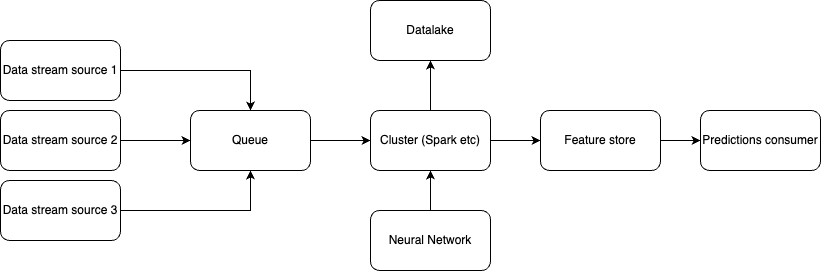

The diagram above was exported from draw.io. Its source (the exported page's mxGraphModel, read from the mxfile embedded in the PNG):
<mxGraphModel dx="1234" dy="1125" grid="1" gridSize="10" guides="1" tooltips="1" connect="1" arrows="1" fold="1" page="1" pageScale="1" pageWidth="850" pageHeight="1100" math="0" shadow="0">
  <root>
    <mxCell id="0" />
    <mxCell id="1" parent="0" />
    <mxCell id="F6w0nle8qb3alELOmu7N-13" style="edgeStyle=orthogonalEdgeStyle;rounded=0;orthogonalLoop=1;jettySize=auto;html=1;" edge="1" parent="1" source="F6w0nle8qb3alELOmu7N-2" target="F6w0nle8qb3alELOmu7N-12">
      <mxGeometry relative="1" as="geometry" />
    </mxCell>
    <mxCell id="F6w0nle8qb3alELOmu7N-2" value="Data stream source 1" style="rounded=1;whiteSpace=wrap;html=1;" vertex="1" parent="1">
      <mxGeometry x="10" y="290" width="120" height="60" as="geometry" />
    </mxCell>
    <mxCell id="F6w0nle8qb3alELOmu7N-19" style="edgeStyle=orthogonalEdgeStyle;rounded=0;orthogonalLoop=1;jettySize=auto;html=1;" edge="1" parent="1" source="F6w0nle8qb3alELOmu7N-12" target="F6w0nle8qb3alELOmu7N-18">
      <mxGeometry relative="1" as="geometry" />
    </mxCell>
    <mxCell id="F6w0nle8qb3alELOmu7N-12" value="Queue" style="rounded=1;whiteSpace=wrap;html=1;" vertex="1" parent="1">
      <mxGeometry x="200" y="360" width="120" height="60" as="geometry" />
    </mxCell>
    <mxCell id="F6w0nle8qb3alELOmu7N-15" style="edgeStyle=orthogonalEdgeStyle;rounded=0;orthogonalLoop=1;jettySize=auto;html=1;" edge="1" parent="1" source="F6w0nle8qb3alELOmu7N-14" target="F6w0nle8qb3alELOmu7N-12">
      <mxGeometry relative="1" as="geometry" />
    </mxCell>
    <mxCell id="F6w0nle8qb3alELOmu7N-14" value="Data stream source 2" style="rounded=1;whiteSpace=wrap;html=1;" vertex="1" parent="1">
      <mxGeometry x="10" y="360" width="120" height="60" as="geometry" />
    </mxCell>
    <mxCell id="F6w0nle8qb3alELOmu7N-17" style="edgeStyle=orthogonalEdgeStyle;rounded=0;orthogonalLoop=1;jettySize=auto;html=1;" edge="1" parent="1" source="F6w0nle8qb3alELOmu7N-16" target="F6w0nle8qb3alELOmu7N-12">
      <mxGeometry relative="1" as="geometry" />
    </mxCell>
    <mxCell id="F6w0nle8qb3alELOmu7N-16" value="Data stream source 3" style="rounded=1;whiteSpace=wrap;html=1;" vertex="1" parent="1">
      <mxGeometry x="10" y="430" width="120" height="60" as="geometry" />
    </mxCell>
    <mxCell id="F6w0nle8qb3alELOmu7N-23" style="edgeStyle=orthogonalEdgeStyle;rounded=0;orthogonalLoop=1;jettySize=auto;html=1;" edge="1" parent="1" source="F6w0nle8qb3alELOmu7N-18" target="F6w0nle8qb3alELOmu7N-22">
      <mxGeometry relative="1" as="geometry" />
    </mxCell>
    <mxCell id="F6w0nle8qb3alELOmu7N-25" style="edgeStyle=orthogonalEdgeStyle;rounded=0;orthogonalLoop=1;jettySize=auto;html=1;" edge="1" parent="1" source="F6w0nle8qb3alELOmu7N-18" target="F6w0nle8qb3alELOmu7N-24">
      <mxGeometry relative="1" as="geometry" />
    </mxCell>
    <mxCell id="F6w0nle8qb3alELOmu7N-18" value="Cluster (Spark etc)" style="rounded=1;whiteSpace=wrap;html=1;" vertex="1" parent="1">
      <mxGeometry x="380" y="360" width="120" height="60" as="geometry" />
    </mxCell>
    <mxCell id="F6w0nle8qb3alELOmu7N-21" style="edgeStyle=orthogonalEdgeStyle;rounded=0;orthogonalLoop=1;jettySize=auto;html=1;entryX=0.5;entryY=1;entryDx=0;entryDy=0;" edge="1" parent="1" source="F6w0nle8qb3alELOmu7N-20" target="F6w0nle8qb3alELOmu7N-18">
      <mxGeometry relative="1" as="geometry" />
    </mxCell>
    <mxCell id="F6w0nle8qb3alELOmu7N-20" value="Neural Network" style="rounded=1;whiteSpace=wrap;html=1;" vertex="1" parent="1">
      <mxGeometry x="380" y="460" width="120" height="60" as="geometry" />
    </mxCell>
    <mxCell id="F6w0nle8qb3alELOmu7N-27" style="edgeStyle=orthogonalEdgeStyle;rounded=0;orthogonalLoop=1;jettySize=auto;html=1;" edge="1" parent="1" source="F6w0nle8qb3alELOmu7N-22" target="F6w0nle8qb3alELOmu7N-26">
      <mxGeometry relative="1" as="geometry" />
    </mxCell>
    <mxCell id="F6w0nle8qb3alELOmu7N-22" value="Feature store" style="rounded=1;whiteSpace=wrap;html=1;" vertex="1" parent="1">
      <mxGeometry x="550" y="360" width="120" height="60" as="geometry" />
    </mxCell>
    <mxCell id="F6w0nle8qb3alELOmu7N-24" value="Datalake" style="rounded=1;whiteSpace=wrap;html=1;" vertex="1" parent="1">
      <mxGeometry x="380" y="250" width="120" height="60" as="geometry" />
    </mxCell>
    <mxCell id="F6w0nle8qb3alELOmu7N-26" value="Predictions consumer" style="rounded=1;whiteSpace=wrap;html=1;" vertex="1" parent="1">
      <mxGeometry x="710" y="360" width="120" height="60" as="geometry" />
    </mxCell>
  </root>
</mxGraphModel>